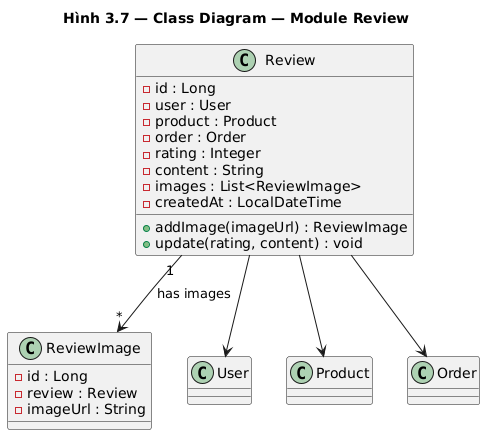

The diagram above was rendered by PlantUML. Its source (embedded in the PNG):
@startuml class_review
title Hình 3.7 — Class Diagram — Module Review

class Review {
    - id : Long
    - user : User
    - product : Product
    - order : Order
    - rating : Integer
    - content : String
    - images : List<ReviewImage>
    - createdAt : LocalDateTime
    + addImage(imageUrl) : ReviewImage
    + update(rating, content) : void
}

class ReviewImage {
    - id : Long
    - review : Review
    - imageUrl : String
}

Review "1" --> "*" ReviewImage : has images
Review --> User
Review --> Product
Review --> Order
@enduml